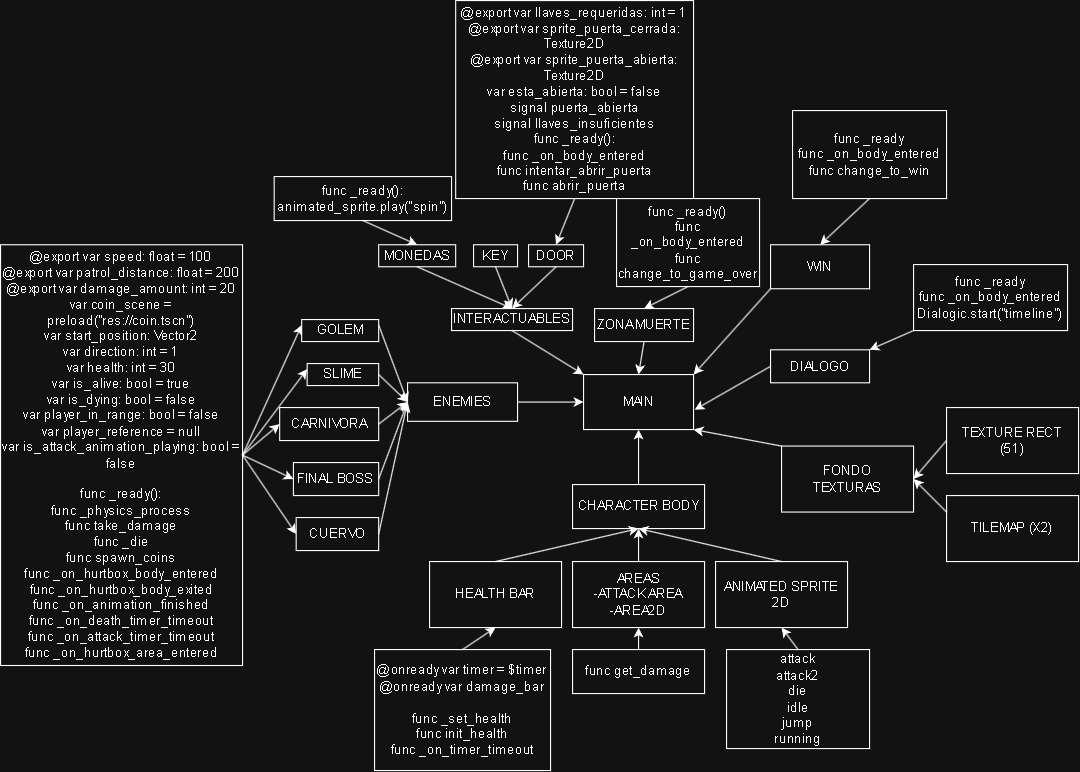

The diagram above was exported from draw.io. Its source (the exported page's mxGraphModel, read from the mxfile embedded in the PNG):
<mxGraphModel dx="1296" dy="1875" grid="1" gridSize="10" guides="1" tooltips="1" connect="1" arrows="1" fold="1" page="1" pageScale="1" pageWidth="827" pageHeight="1169" math="0" shadow="0">
  <root>
    <mxCell id="0" />
    <mxCell id="1" parent="0" />
    <mxCell id="FwiE7lXY8PTQntAKf0A6-1" value="MAIN" style="rounded=0;whiteSpace=wrap;html=1;" vertex="1" parent="1">
      <mxGeometry x="880" y="290" width="100" height="50" as="geometry" />
    </mxCell>
    <mxCell id="FwiE7lXY8PTQntAKf0A6-2" value="FONDO&lt;div&gt;TEXTURAS&lt;/div&gt;" style="rounded=0;whiteSpace=wrap;html=1;" vertex="1" parent="1">
      <mxGeometry x="1060" y="355" width="120" height="60" as="geometry" />
    </mxCell>
    <mxCell id="FwiE7lXY8PTQntAKf0A6-3" value="TEXTURE RECT&lt;br&gt;(51)" style="rounded=0;whiteSpace=wrap;html=1;" vertex="1" parent="1">
      <mxGeometry x="1210" y="320" width="120" height="60" as="geometry" />
    </mxCell>
    <mxCell id="FwiE7lXY8PTQntAKf0A6-4" value="TILEMAP (X2)" style="rounded=0;whiteSpace=wrap;html=1;" vertex="1" parent="1">
      <mxGeometry x="1210" y="400" width="120" height="60" as="geometry" />
    </mxCell>
    <mxCell id="FwiE7lXY8PTQntAKf0A6-5" value="CHARACTER BODY" style="rounded=0;whiteSpace=wrap;html=1;" vertex="1" parent="1">
      <mxGeometry x="870" y="390" width="120" height="40" as="geometry" />
    </mxCell>
    <mxCell id="FwiE7lXY8PTQntAKf0A6-6" value="HEALTH BAR" style="rounded=0;whiteSpace=wrap;html=1;" vertex="1" parent="1">
      <mxGeometry x="740" y="460" width="120" height="60" as="geometry" />
    </mxCell>
    <mxCell id="FwiE7lXY8PTQntAKf0A6-7" value="AREAS&lt;br&gt;-ATTACK AREA&lt;br&gt;-AREA2D" style="rounded=0;whiteSpace=wrap;html=1;" vertex="1" parent="1">
      <mxGeometry x="870" y="460" width="120" height="60" as="geometry" />
    </mxCell>
    <mxCell id="FwiE7lXY8PTQntAKf0A6-8" value="ANIMATED SPRITE 2D" style="rounded=0;whiteSpace=wrap;html=1;" vertex="1" parent="1">
      <mxGeometry x="1000" y="460" width="120" height="60" as="geometry" />
    </mxCell>
    <mxCell id="FwiE7lXY8PTQntAKf0A6-9" value="@onready var timer = $timer&lt;div&gt;@onready var damage_bar&lt;/div&gt;&lt;div&gt;&lt;br&gt;&lt;/div&gt;&lt;div&gt;func _set_health&lt;br&gt;func init_health&lt;br&gt;func _on_timer_timeout&lt;/div&gt;" style="rounded=0;whiteSpace=wrap;html=1;" vertex="1" parent="1">
      <mxGeometry x="690" y="540" width="160" height="110" as="geometry" />
    </mxCell>
    <mxCell id="FwiE7lXY8PTQntAKf0A6-10" value="func get_damage" style="rounded=0;whiteSpace=wrap;html=1;" vertex="1" parent="1">
      <mxGeometry x="870" y="540" width="120" height="40" as="geometry" />
    </mxCell>
    <mxCell id="FwiE7lXY8PTQntAKf0A6-12" value="attack&lt;br&gt;attack2&lt;br&gt;die&lt;br&gt;idle&lt;br&gt;jump&lt;br&gt;running" style="rounded=0;whiteSpace=wrap;html=1;" vertex="1" parent="1">
      <mxGeometry x="1010" y="540" width="130" height="90" as="geometry" />
    </mxCell>
    <mxCell id="FwiE7lXY8PTQntAKf0A6-14" value="" style="endArrow=classic;html=1;rounded=0;exitX=0.5;exitY=0;exitDx=0;exitDy=0;entryX=0.5;entryY=1;entryDx=0;entryDy=0;" edge="1" parent="1" source="FwiE7lXY8PTQntAKf0A6-9" target="FwiE7lXY8PTQntAKf0A6-6">
      <mxGeometry width="50" height="50" relative="1" as="geometry">
        <mxPoint x="960" y="480" as="sourcePoint" />
        <mxPoint x="1010" y="430" as="targetPoint" />
      </mxGeometry>
    </mxCell>
    <mxCell id="FwiE7lXY8PTQntAKf0A6-15" value="" style="endArrow=classic;html=1;rounded=0;exitX=0.5;exitY=0;exitDx=0;exitDy=0;entryX=0.5;entryY=1;entryDx=0;entryDy=0;" edge="1" parent="1" source="FwiE7lXY8PTQntAKf0A6-10" target="FwiE7lXY8PTQntAKf0A6-7">
      <mxGeometry width="50" height="50" relative="1" as="geometry">
        <mxPoint x="960" y="480" as="sourcePoint" />
        <mxPoint x="1010" y="430" as="targetPoint" />
      </mxGeometry>
    </mxCell>
    <mxCell id="FwiE7lXY8PTQntAKf0A6-16" value="" style="endArrow=classic;html=1;rounded=0;exitX=0.5;exitY=0;exitDx=0;exitDy=0;" edge="1" parent="1" source="FwiE7lXY8PTQntAKf0A6-12">
      <mxGeometry width="50" height="50" relative="1" as="geometry">
        <mxPoint x="960" y="480" as="sourcePoint" />
        <mxPoint x="1060" y="520" as="targetPoint" />
      </mxGeometry>
    </mxCell>
    <mxCell id="FwiE7lXY8PTQntAKf0A6-17" value="" style="endArrow=classic;html=1;rounded=0;entryX=0.5;entryY=1;entryDx=0;entryDy=0;exitX=0.5;exitY=0;exitDx=0;exitDy=0;" edge="1" parent="1" source="FwiE7lXY8PTQntAKf0A6-8" target="FwiE7lXY8PTQntAKf0A6-5">
      <mxGeometry width="50" height="50" relative="1" as="geometry">
        <mxPoint x="960" y="480" as="sourcePoint" />
        <mxPoint x="1010" y="430" as="targetPoint" />
      </mxGeometry>
    </mxCell>
    <mxCell id="FwiE7lXY8PTQntAKf0A6-18" value="" style="endArrow=classic;html=1;rounded=0;entryX=0.5;entryY=1;entryDx=0;entryDy=0;exitX=0.5;exitY=0;exitDx=0;exitDy=0;" edge="1" parent="1" source="FwiE7lXY8PTQntAKf0A6-6" target="FwiE7lXY8PTQntAKf0A6-5">
      <mxGeometry width="50" height="50" relative="1" as="geometry">
        <mxPoint x="960" y="480" as="sourcePoint" />
        <mxPoint x="1010" y="430" as="targetPoint" />
      </mxGeometry>
    </mxCell>
    <mxCell id="FwiE7lXY8PTQntAKf0A6-19" value="" style="endArrow=classic;html=1;rounded=0;exitX=0.5;exitY=0;exitDx=0;exitDy=0;entryX=0.5;entryY=1;entryDx=0;entryDy=0;" edge="1" parent="1" source="FwiE7lXY8PTQntAKf0A6-7" target="FwiE7lXY8PTQntAKf0A6-5">
      <mxGeometry width="50" height="50" relative="1" as="geometry">
        <mxPoint x="960" y="480" as="sourcePoint" />
        <mxPoint x="1010" y="430" as="targetPoint" />
      </mxGeometry>
    </mxCell>
    <mxCell id="FwiE7lXY8PTQntAKf0A6-20" value="" style="endArrow=classic;html=1;rounded=0;entryX=0.5;entryY=1;entryDx=0;entryDy=0;exitX=0.5;exitY=0;exitDx=0;exitDy=0;" edge="1" parent="1" source="FwiE7lXY8PTQntAKf0A6-5" target="FwiE7lXY8PTQntAKf0A6-1">
      <mxGeometry width="50" height="50" relative="1" as="geometry">
        <mxPoint x="960" y="480" as="sourcePoint" />
        <mxPoint x="1010" y="430" as="targetPoint" />
      </mxGeometry>
    </mxCell>
    <mxCell id="FwiE7lXY8PTQntAKf0A6-21" value="ENEMIES" style="rounded=0;whiteSpace=wrap;html=1;" vertex="1" parent="1">
      <mxGeometry x="720" y="297.5" width="100" height="35" as="geometry" />
    </mxCell>
    <mxCell id="FwiE7lXY8PTQntAKf0A6-22" value="GOLEM" style="rounded=0;whiteSpace=wrap;html=1;" vertex="1" parent="1">
      <mxGeometry x="623.75" y="240" width="70" height="20" as="geometry" />
    </mxCell>
    <mxCell id="FwiE7lXY8PTQntAKf0A6-23" value="SLIME" style="rounded=0;whiteSpace=wrap;html=1;" vertex="1" parent="1">
      <mxGeometry x="628.75" y="280" width="65" height="20" as="geometry" />
    </mxCell>
    <mxCell id="FwiE7lXY8PTQntAKf0A6-24" value="CARNIVORA" style="rounded=0;whiteSpace=wrap;html=1;" vertex="1" parent="1">
      <mxGeometry x="603.75" y="320" width="90" height="30" as="geometry" />
    </mxCell>
    <mxCell id="FwiE7lXY8PTQntAKf0A6-25" value="FINAL BOSS" style="rounded=0;whiteSpace=wrap;html=1;" vertex="1" parent="1">
      <mxGeometry x="616.25" y="370" width="77.5" height="30" as="geometry" />
    </mxCell>
    <mxCell id="FwiE7lXY8PTQntAKf0A6-26" value="CUERVO" style="rounded=0;whiteSpace=wrap;html=1;" vertex="1" parent="1">
      <mxGeometry x="618.75" y="420" width="75" height="30" as="geometry" />
    </mxCell>
    <mxCell id="FwiE7lXY8PTQntAKf0A6-27" value="@export var speed: float = 100&lt;div&gt;@export var patrol_distance: float = 200&lt;/div&gt;&lt;div&gt;@export var damage_amount: int = 20&lt;/div&gt;&lt;div&gt;var coin_scene = preload(&quot;res://coin.tscn&quot;)&lt;/div&gt;&lt;div&gt;var start_position: Vector2&lt;/div&gt;&lt;div&gt;var direction: int = 1&lt;/div&gt;&lt;div&gt;var health: int = 30&lt;/div&gt;&lt;div&gt;var is_alive: bool = true&lt;/div&gt;&lt;div&gt;var is_dying: bool = false&lt;/div&gt;&lt;div&gt;var player_in_range: bool = false&lt;/div&gt;&lt;div&gt;var player_reference = null&lt;/div&gt;&lt;div&gt;var is_attack_animation_playing: bool = false&lt;/div&gt;&lt;div&gt;&lt;br&gt;&lt;/div&gt;&lt;div&gt;func _ready():&lt;/div&gt;&lt;div&gt;func _physics_process&lt;/div&gt;&lt;div&gt;func take_damage&lt;/div&gt;&lt;div&gt;func _die&lt;/div&gt;&lt;div&gt;func spawn_coins&lt;/div&gt;&lt;div&gt;func _on_hurtbox_body_entered&lt;/div&gt;&lt;div&gt;func _on_hurtbox_body_exited&lt;/div&gt;&lt;div&gt;func _on_animation_finished&lt;/div&gt;&lt;div&gt;func _on_death_timer_timeout&lt;/div&gt;&lt;div&gt;func _on_attack_timer_timeout&lt;/div&gt;&lt;div&gt;func _on_hurtbox_area_entered&lt;/div&gt;" style="rounded=0;whiteSpace=wrap;html=1;" vertex="1" parent="1">
      <mxGeometry x="350" y="172" width="220" height="382.5" as="geometry" />
    </mxCell>
    <mxCell id="FwiE7lXY8PTQntAKf0A6-28" value="" style="endArrow=classic;html=1;rounded=0;exitX=1;exitY=0.5;exitDx=0;exitDy=0;entryX=0;entryY=0.25;entryDx=0;entryDy=0;" edge="1" parent="1" source="FwiE7lXY8PTQntAKf0A6-27" target="FwiE7lXY8PTQntAKf0A6-22">
      <mxGeometry width="50" height="50" relative="1" as="geometry">
        <mxPoint x="960" y="480" as="sourcePoint" />
        <mxPoint x="1010" y="430" as="targetPoint" />
      </mxGeometry>
    </mxCell>
    <mxCell id="FwiE7lXY8PTQntAKf0A6-29" value="" style="endArrow=classic;html=1;rounded=0;exitX=1;exitY=0.5;exitDx=0;exitDy=0;entryX=0;entryY=0.25;entryDx=0;entryDy=0;" edge="1" parent="1" source="FwiE7lXY8PTQntAKf0A6-27" target="FwiE7lXY8PTQntAKf0A6-23">
      <mxGeometry width="50" height="50" relative="1" as="geometry">
        <mxPoint x="960" y="480" as="sourcePoint" />
        <mxPoint x="1010" y="430" as="targetPoint" />
      </mxGeometry>
    </mxCell>
    <mxCell id="FwiE7lXY8PTQntAKf0A6-30" value="" style="endArrow=classic;html=1;rounded=0;exitX=1;exitY=0.5;exitDx=0;exitDy=0;entryX=0;entryY=0.5;entryDx=0;entryDy=0;" edge="1" parent="1" source="FwiE7lXY8PTQntAKf0A6-27" target="FwiE7lXY8PTQntAKf0A6-24">
      <mxGeometry width="50" height="50" relative="1" as="geometry">
        <mxPoint x="960" y="480" as="sourcePoint" />
        <mxPoint x="1010" y="430" as="targetPoint" />
      </mxGeometry>
    </mxCell>
    <mxCell id="FwiE7lXY8PTQntAKf0A6-31" value="" style="endArrow=classic;html=1;rounded=0;exitX=1;exitY=0.5;exitDx=0;exitDy=0;entryX=0;entryY=0.5;entryDx=0;entryDy=0;" edge="1" parent="1" source="FwiE7lXY8PTQntAKf0A6-27" target="FwiE7lXY8PTQntAKf0A6-25">
      <mxGeometry width="50" height="50" relative="1" as="geometry">
        <mxPoint x="960" y="480" as="sourcePoint" />
        <mxPoint x="1010" y="430" as="targetPoint" />
      </mxGeometry>
    </mxCell>
    <mxCell id="FwiE7lXY8PTQntAKf0A6-32" value="" style="endArrow=classic;html=1;rounded=0;exitX=1;exitY=0.5;exitDx=0;exitDy=0;entryX=0;entryY=0.5;entryDx=0;entryDy=0;" edge="1" parent="1" source="FwiE7lXY8PTQntAKf0A6-27" target="FwiE7lXY8PTQntAKf0A6-26">
      <mxGeometry width="50" height="50" relative="1" as="geometry">
        <mxPoint x="960" y="480" as="sourcePoint" />
        <mxPoint x="1010" y="430" as="targetPoint" />
      </mxGeometry>
    </mxCell>
    <mxCell id="FwiE7lXY8PTQntAKf0A6-33" value="" style="endArrow=classic;html=1;rounded=0;exitX=1;exitY=0.25;exitDx=0;exitDy=0;entryX=0;entryY=0.5;entryDx=0;entryDy=0;" edge="1" parent="1" source="FwiE7lXY8PTQntAKf0A6-22" target="FwiE7lXY8PTQntAKf0A6-21">
      <mxGeometry width="50" height="50" relative="1" as="geometry">
        <mxPoint x="960" y="480" as="sourcePoint" />
        <mxPoint x="1010" y="430" as="targetPoint" />
      </mxGeometry>
    </mxCell>
    <mxCell id="FwiE7lXY8PTQntAKf0A6-34" value="" style="endArrow=classic;html=1;rounded=0;exitX=1;exitY=0.5;exitDx=0;exitDy=0;entryX=0;entryY=0.5;entryDx=0;entryDy=0;" edge="1" parent="1" source="FwiE7lXY8PTQntAKf0A6-23" target="FwiE7lXY8PTQntAKf0A6-21">
      <mxGeometry width="50" height="50" relative="1" as="geometry">
        <mxPoint x="960" y="480" as="sourcePoint" />
        <mxPoint x="1010" y="430" as="targetPoint" />
      </mxGeometry>
    </mxCell>
    <mxCell id="FwiE7lXY8PTQntAKf0A6-35" value="" style="endArrow=classic;html=1;rounded=0;exitX=1;exitY=0.5;exitDx=0;exitDy=0;entryX=0;entryY=0.5;entryDx=0;entryDy=0;" edge="1" parent="1" source="FwiE7lXY8PTQntAKf0A6-24" target="FwiE7lXY8PTQntAKf0A6-21">
      <mxGeometry width="50" height="50" relative="1" as="geometry">
        <mxPoint x="960" y="480" as="sourcePoint" />
        <mxPoint x="1010" y="430" as="targetPoint" />
      </mxGeometry>
    </mxCell>
    <mxCell id="FwiE7lXY8PTQntAKf0A6-36" value="" style="endArrow=classic;html=1;rounded=0;exitX=1;exitY=0.5;exitDx=0;exitDy=0;entryX=0;entryY=0.5;entryDx=0;entryDy=0;" edge="1" parent="1" source="FwiE7lXY8PTQntAKf0A6-25" target="FwiE7lXY8PTQntAKf0A6-21">
      <mxGeometry width="50" height="50" relative="1" as="geometry">
        <mxPoint x="960" y="480" as="sourcePoint" />
        <mxPoint x="1010" y="430" as="targetPoint" />
      </mxGeometry>
    </mxCell>
    <mxCell id="FwiE7lXY8PTQntAKf0A6-37" value="" style="endArrow=classic;html=1;rounded=0;exitX=1;exitY=0.5;exitDx=0;exitDy=0;entryX=0;entryY=0.5;entryDx=0;entryDy=0;" edge="1" parent="1" source="FwiE7lXY8PTQntAKf0A6-26" target="FwiE7lXY8PTQntAKf0A6-21">
      <mxGeometry width="50" height="50" relative="1" as="geometry">
        <mxPoint x="960" y="480" as="sourcePoint" />
        <mxPoint x="1010" y="430" as="targetPoint" />
      </mxGeometry>
    </mxCell>
    <mxCell id="FwiE7lXY8PTQntAKf0A6-38" value="" style="endArrow=classic;html=1;rounded=0;exitX=1;exitY=0.5;exitDx=0;exitDy=0;entryX=0;entryY=0.5;entryDx=0;entryDy=0;" edge="1" parent="1" source="FwiE7lXY8PTQntAKf0A6-21" target="FwiE7lXY8PTQntAKf0A6-1">
      <mxGeometry width="50" height="50" relative="1" as="geometry">
        <mxPoint x="960" y="480" as="sourcePoint" />
        <mxPoint x="1010" y="430" as="targetPoint" />
      </mxGeometry>
    </mxCell>
    <mxCell id="FwiE7lXY8PTQntAKf0A6-39" value="" style="endArrow=classic;html=1;rounded=0;entryX=1;entryY=1;entryDx=0;entryDy=0;exitX=0;exitY=0;exitDx=0;exitDy=0;" edge="1" parent="1" source="FwiE7lXY8PTQntAKf0A6-2" target="FwiE7lXY8PTQntAKf0A6-1">
      <mxGeometry width="50" height="50" relative="1" as="geometry">
        <mxPoint x="960" y="480" as="sourcePoint" />
        <mxPoint x="1010" y="430" as="targetPoint" />
      </mxGeometry>
    </mxCell>
    <mxCell id="FwiE7lXY8PTQntAKf0A6-40" value="" style="endArrow=classic;html=1;rounded=0;entryX=1;entryY=0.5;entryDx=0;entryDy=0;exitX=0;exitY=0.5;exitDx=0;exitDy=0;" edge="1" parent="1" source="FwiE7lXY8PTQntAKf0A6-3" target="FwiE7lXY8PTQntAKf0A6-2">
      <mxGeometry width="50" height="50" relative="1" as="geometry">
        <mxPoint x="960" y="480" as="sourcePoint" />
        <mxPoint x="1010" y="430" as="targetPoint" />
      </mxGeometry>
    </mxCell>
    <mxCell id="FwiE7lXY8PTQntAKf0A6-41" value="" style="endArrow=classic;html=1;rounded=0;entryX=1;entryY=0.5;entryDx=0;entryDy=0;exitX=0;exitY=0.25;exitDx=0;exitDy=0;" edge="1" parent="1" source="FwiE7lXY8PTQntAKf0A6-4" target="FwiE7lXY8PTQntAKf0A6-2">
      <mxGeometry width="50" height="50" relative="1" as="geometry">
        <mxPoint x="960" y="480" as="sourcePoint" />
        <mxPoint x="1010" y="430" as="targetPoint" />
      </mxGeometry>
    </mxCell>
    <mxCell id="FwiE7lXY8PTQntAKf0A6-42" value="INTERACTUABLES" style="rounded=0;whiteSpace=wrap;html=1;" vertex="1" parent="1">
      <mxGeometry x="760" y="230" width="110" height="20" as="geometry" />
    </mxCell>
    <mxCell id="FwiE7lXY8PTQntAKf0A6-43" value="MONEDAS" style="rounded=0;whiteSpace=wrap;html=1;" vertex="1" parent="1">
      <mxGeometry x="693.75" y="172" width="70" height="20" as="geometry" />
    </mxCell>
    <mxCell id="FwiE7lXY8PTQntAKf0A6-44" value="KEY" style="rounded=0;whiteSpace=wrap;html=1;" vertex="1" parent="1">
      <mxGeometry x="780" y="172" width="40" height="20" as="geometry" />
    </mxCell>
    <mxCell id="FwiE7lXY8PTQntAKf0A6-45" value="DOOR" style="rounded=0;whiteSpace=wrap;html=1;" vertex="1" parent="1">
      <mxGeometry x="830" y="172" width="50" height="20" as="geometry" />
    </mxCell>
    <mxCell id="FwiE7lXY8PTQntAKf0A6-46" value="func _ready():&lt;div&gt;animated_sprite.play(&quot;spin&quot;)&lt;/div&gt;" style="rounded=0;whiteSpace=wrap;html=1;" vertex="1" parent="1">
      <mxGeometry x="598.75" y="110" width="161.25" height="40" as="geometry" />
    </mxCell>
    <mxCell id="FwiE7lXY8PTQntAKf0A6-47" value="" style="endArrow=classic;html=1;rounded=0;exitX=0.5;exitY=1;exitDx=0;exitDy=0;entryX=0.5;entryY=0;entryDx=0;entryDy=0;" edge="1" parent="1" source="FwiE7lXY8PTQntAKf0A6-46" target="FwiE7lXY8PTQntAKf0A6-43">
      <mxGeometry width="50" height="50" relative="1" as="geometry">
        <mxPoint x="960" y="380" as="sourcePoint" />
        <mxPoint x="1010" y="330" as="targetPoint" />
      </mxGeometry>
    </mxCell>
    <mxCell id="FwiE7lXY8PTQntAKf0A6-48" value="@export var llaves_requeridas: int = 1&lt;div&gt;@export var sprite_puerta_cerrada: Texture2D&lt;/div&gt;&lt;div&gt;@export var sprite_puerta_abierta: Texture2D&lt;/div&gt;&lt;div&gt;var esta_abierta: bool = false&lt;/div&gt;&lt;div&gt;&lt;div&gt;signal puerta_abierta&lt;/div&gt;&lt;div&gt;signal llaves_insuficientes&lt;/div&gt;&lt;/div&gt;&lt;div&gt;func _ready():&lt;/div&gt;&lt;div&gt;func _on_body_entered&lt;/div&gt;&lt;div&gt;func intentar_abrir_puerta&lt;/div&gt;&lt;div&gt;func abrir_puerta&lt;/div&gt;" style="rounded=0;whiteSpace=wrap;html=1;" vertex="1" parent="1">
      <mxGeometry x="763.75" y="-50" width="216.25" height="180" as="geometry" />
    </mxCell>
    <mxCell id="FwiE7lXY8PTQntAKf0A6-49" value="" style="endArrow=classic;html=1;rounded=0;exitX=0.5;exitY=1;exitDx=0;exitDy=0;entryX=0.5;entryY=0;entryDx=0;entryDy=0;" edge="1" parent="1" source="FwiE7lXY8PTQntAKf0A6-48" target="FwiE7lXY8PTQntAKf0A6-45">
      <mxGeometry width="50" height="50" relative="1" as="geometry">
        <mxPoint x="880" y="150" as="sourcePoint" />
        <mxPoint x="1010" y="230" as="targetPoint" />
      </mxGeometry>
    </mxCell>
    <mxCell id="FwiE7lXY8PTQntAKf0A6-50" value="" style="endArrow=classic;html=1;rounded=0;exitX=0.5;exitY=1;exitDx=0;exitDy=0;entryX=0.5;entryY=0;entryDx=0;entryDy=0;" edge="1" parent="1" source="FwiE7lXY8PTQntAKf0A6-43" target="FwiE7lXY8PTQntAKf0A6-42">
      <mxGeometry width="50" height="50" relative="1" as="geometry">
        <mxPoint x="960" y="280" as="sourcePoint" />
        <mxPoint x="1010" y="230" as="targetPoint" />
      </mxGeometry>
    </mxCell>
    <mxCell id="FwiE7lXY8PTQntAKf0A6-51" value="" style="endArrow=classic;html=1;rounded=0;exitX=0.5;exitY=1;exitDx=0;exitDy=0;entryX=0.5;entryY=0;entryDx=0;entryDy=0;" edge="1" parent="1" source="FwiE7lXY8PTQntAKf0A6-44" target="FwiE7lXY8PTQntAKf0A6-42">
      <mxGeometry width="50" height="50" relative="1" as="geometry">
        <mxPoint x="960" y="280" as="sourcePoint" />
        <mxPoint x="1010" y="230" as="targetPoint" />
      </mxGeometry>
    </mxCell>
    <mxCell id="FwiE7lXY8PTQntAKf0A6-52" value="" style="endArrow=classic;html=1;rounded=0;entryX=0.5;entryY=0;entryDx=0;entryDy=0;exitX=0.5;exitY=1;exitDx=0;exitDy=0;" edge="1" parent="1" source="FwiE7lXY8PTQntAKf0A6-45" target="FwiE7lXY8PTQntAKf0A6-42">
      <mxGeometry width="50" height="50" relative="1" as="geometry">
        <mxPoint x="960" y="280" as="sourcePoint" />
        <mxPoint x="1010" y="230" as="targetPoint" />
      </mxGeometry>
    </mxCell>
    <mxCell id="FwiE7lXY8PTQntAKf0A6-53" value="" style="endArrow=classic;html=1;rounded=0;exitX=0.5;exitY=1;exitDx=0;exitDy=0;entryX=0;entryY=0;entryDx=0;entryDy=0;" edge="1" parent="1" source="FwiE7lXY8PTQntAKf0A6-42" target="FwiE7lXY8PTQntAKf0A6-1">
      <mxGeometry width="50" height="50" relative="1" as="geometry">
        <mxPoint x="960" y="280" as="sourcePoint" />
        <mxPoint x="1010" y="230" as="targetPoint" />
      </mxGeometry>
    </mxCell>
    <mxCell id="FwiE7lXY8PTQntAKf0A6-54" value="ZONA MUERTE" style="rounded=0;whiteSpace=wrap;html=1;" vertex="1" parent="1">
      <mxGeometry x="890" y="230" width="90" height="30" as="geometry" />
    </mxCell>
    <mxCell id="FwiE7lXY8PTQntAKf0A6-55" value="func _ready()&lt;div&gt;func _on_body_entered&lt;/div&gt;&lt;div&gt;func change_to_game_over&lt;/div&gt;" style="rounded=0;whiteSpace=wrap;html=1;" vertex="1" parent="1">
      <mxGeometry x="910" y="130" width="130" height="80" as="geometry" />
    </mxCell>
    <mxCell id="FwiE7lXY8PTQntAKf0A6-56" value="" style="endArrow=classic;html=1;rounded=0;exitX=0.5;exitY=1;exitDx=0;exitDy=0;entryX=0.5;entryY=0;entryDx=0;entryDy=0;" edge="1" parent="1" source="FwiE7lXY8PTQntAKf0A6-55" target="FwiE7lXY8PTQntAKf0A6-54">
      <mxGeometry width="50" height="50" relative="1" as="geometry">
        <mxPoint x="960" y="280" as="sourcePoint" />
        <mxPoint x="1010" y="230" as="targetPoint" />
      </mxGeometry>
    </mxCell>
    <mxCell id="FwiE7lXY8PTQntAKf0A6-57" value="" style="endArrow=classic;html=1;rounded=0;exitX=0.5;exitY=1;exitDx=0;exitDy=0;entryX=0.5;entryY=0;entryDx=0;entryDy=0;" edge="1" parent="1" source="FwiE7lXY8PTQntAKf0A6-54" target="FwiE7lXY8PTQntAKf0A6-1">
      <mxGeometry width="50" height="50" relative="1" as="geometry">
        <mxPoint x="960" y="280" as="sourcePoint" />
        <mxPoint x="1010" y="230" as="targetPoint" />
      </mxGeometry>
    </mxCell>
    <mxCell id="FwiE7lXY8PTQntAKf0A6-58" value="WIN" style="rounded=0;whiteSpace=wrap;html=1;" vertex="1" parent="1">
      <mxGeometry x="1050" y="172" width="90" height="40" as="geometry" />
    </mxCell>
    <mxCell id="FwiE7lXY8PTQntAKf0A6-59" value="" style="endArrow=classic;html=1;rounded=0;entryX=1;entryY=0;entryDx=0;entryDy=0;exitX=0;exitY=1;exitDx=0;exitDy=0;" edge="1" parent="1" source="FwiE7lXY8PTQntAKf0A6-58" target="FwiE7lXY8PTQntAKf0A6-1">
      <mxGeometry width="50" height="50" relative="1" as="geometry">
        <mxPoint x="960" y="280" as="sourcePoint" />
        <mxPoint x="1010" y="230" as="targetPoint" />
      </mxGeometry>
    </mxCell>
    <mxCell id="FwiE7lXY8PTQntAKf0A6-61" value="func _ready&lt;div&gt;func _on_body_entered&lt;/div&gt;&lt;div&gt;func change_to_win&lt;/div&gt;" style="rounded=0;whiteSpace=wrap;html=1;" vertex="1" parent="1">
      <mxGeometry x="1070" y="50" width="140" height="80" as="geometry" />
    </mxCell>
    <mxCell id="FwiE7lXY8PTQntAKf0A6-62" value="" style="endArrow=classic;html=1;rounded=0;entryX=0.5;entryY=0;entryDx=0;entryDy=0;exitX=0.5;exitY=1;exitDx=0;exitDy=0;" edge="1" parent="1" source="FwiE7lXY8PTQntAKf0A6-61" target="FwiE7lXY8PTQntAKf0A6-58">
      <mxGeometry width="50" height="50" relative="1" as="geometry">
        <mxPoint x="960" y="280" as="sourcePoint" />
        <mxPoint x="1010" y="230" as="targetPoint" />
      </mxGeometry>
    </mxCell>
    <mxCell id="FwiE7lXY8PTQntAKf0A6-63" value="DIALOGO" style="rounded=0;whiteSpace=wrap;html=1;" vertex="1" parent="1">
      <mxGeometry x="1050" y="267.5" width="90" height="30" as="geometry" />
    </mxCell>
    <mxCell id="FwiE7lXY8PTQntAKf0A6-64" value="" style="endArrow=classic;html=1;rounded=0;entryX=1.01;entryY=0.64;entryDx=0;entryDy=0;entryPerimeter=0;exitX=0;exitY=0.5;exitDx=0;exitDy=0;" edge="1" parent="1" source="FwiE7lXY8PTQntAKf0A6-63" target="FwiE7lXY8PTQntAKf0A6-1">
      <mxGeometry width="50" height="50" relative="1" as="geometry">
        <mxPoint x="960" y="280" as="sourcePoint" />
        <mxPoint x="1010" y="230" as="targetPoint" />
      </mxGeometry>
    </mxCell>
    <mxCell id="FwiE7lXY8PTQntAKf0A6-65" value="func _ready&lt;div&gt;func _on_body_entered&lt;/div&gt;&lt;div&gt;Dialogic.start(&quot;timeline&quot;)&lt;/div&gt;" style="rounded=0;whiteSpace=wrap;html=1;" vertex="1" parent="1">
      <mxGeometry x="1180" y="190" width="140" height="60" as="geometry" />
    </mxCell>
    <mxCell id="FwiE7lXY8PTQntAKf0A6-66" value="" style="endArrow=classic;html=1;rounded=0;entryX=1;entryY=0;entryDx=0;entryDy=0;exitX=0;exitY=1;exitDx=0;exitDy=0;" edge="1" parent="1" source="FwiE7lXY8PTQntAKf0A6-65" target="FwiE7lXY8PTQntAKf0A6-63">
      <mxGeometry width="50" height="50" relative="1" as="geometry">
        <mxPoint x="960" y="280" as="sourcePoint" />
        <mxPoint x="1010" y="230" as="targetPoint" />
      </mxGeometry>
    </mxCell>
  </root>
</mxGraphModel>